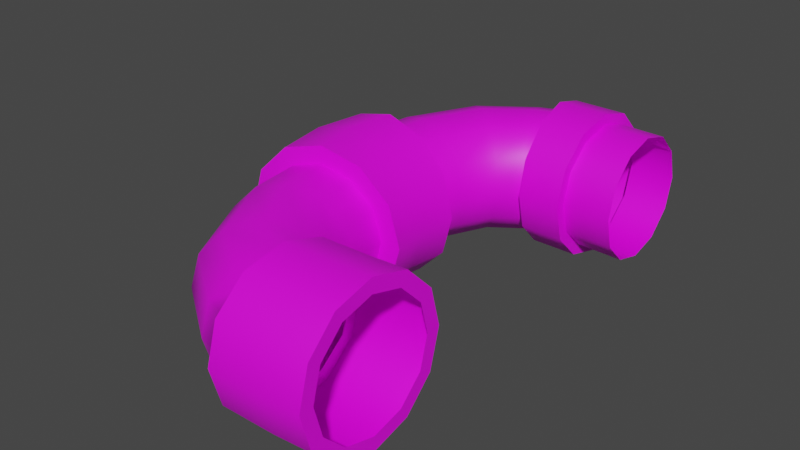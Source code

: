 # Source: TPE_3_B.blend  (saved by Blender 3.2.14; exported with 4.5.12 LTS)
import bpy
from mathutils import Matrix  # noqa: F401  (used for matrix-valued properties, if any)

bpy.ops.wm.read_factory_settings(use_empty=True)
scene = bpy.context.scene
scene.name = 'Scene'

# ---- collections
col_collection = bpy.data.collections.new('Collection'); scene.collection.children.link(col_collection)

# ---- images (referenced by path relative to the original .blend; pixels are not part of the script)
import os
ASSET_DIR = os.environ.get("B2B_ASSET_DIR", "")  # directory of the original .blend (textures are referenced by path, not embedded)
HERE = os.path.dirname(os.path.abspath(__file__))  # packed textures are extracted next to this script under _unpacked/

def load_image(name, relpath, width, height, colorspace="sRGB"):
    """Load a texture the original file referenced (path relative to the .blend, or extracted next to this script)."""
    p = next((c for c in (os.path.join(HERE, relpath), os.path.join(ASSET_DIR, relpath)) if relpath and os.path.exists(c)), "")
    if p:
        img = bpy.data.images.load(p, check_existing=True)
        img.name = name
    else:  # same state as the original file: an image datablock whose file is absent (Cycles renders it pink)
        img = bpy.data.images.new(name, width, height)
        img.source = "FILE"
        img.filepath = "//" + (relpath or name)
    img.colorspace_settings.name = colorspace
    return img
img_rusty_metal_1_tex_png = load_image('rusty metal 1 tex.png', 'rusty metal 1 tex.png', 1024, 1024, 'sRGB')
img_rusty_metal_2_tex_png = load_image('rusty metal 2 tex.png', 'rusty metal 2 tex.png', 1024, 1024, 'sRGB')

# ---- materials (node trees are filled in below, after node groups)
mat_principal_material = bpy.data.materials.new('Principal Material')
mat_principal_material.use_transparent_shadow = False
mat_secondary_material = bpy.data.materials.new('Secondary Material')
mat_secondary_material.use_transparent_shadow = False

# ---- node groups
ng_auto_smooth = bpy.data.node_groups.new('Auto Smooth', 'GeometryNodeTree')
_s = ng_auto_smooth.interface.new_socket(name='Geometry', in_out='OUTPUT', socket_type='NodeSocketGeometry')
_s = ng_auto_smooth.interface.new_socket(name='Geometry', in_out='INPUT', socket_type='NodeSocketGeometry')
_s = ng_auto_smooth.interface.new_socket(name='Angle', in_out='INPUT', socket_type='NodeSocketFloat')
_s.subtype = 'ANGLE'
_s.min_value = 0.0
_s.max_value = 3.142
ng_auto_smooth.is_modifier = True
_N = ng_auto_smooth.nodes; _L = ng_auto_smooth.links
n0 = _N.new('NodeGroupOutput'); n0.name = 'Group Output'; n0.location = (480, -100)
n1 = _N.new('NodeGroupInput'); n1.name = 'Group Input'; n1.location = (-420, -300)
n2 = _N.new('NodeGroupInput'); n2.name = 'Group Input.001'; n2.location = (-60, -100)
n3 = _N.new('GeometryNodeSetShadeSmooth'); n3.name = 'Set Shade Smooth'; n3.location = (120, -100)
n3.domain = 'EDGE'
n4 = _N.new('GeometryNodeSetShadeSmooth'); n4.name = 'Set Shade Smooth.001'; n4.location = (300, -100)
n5 = _N.new('GeometryNodeInputMeshEdgeAngle'); n5.name = 'Edge Angle'; n5.location = (-420, -220)
n6 = _N.new('GeometryNodeInputEdgeSmooth'); n6.name = 'Is Edge Smooth'; n6.location = (-60, -160)
n7 = _N.new('GeometryNodeInputShadeSmooth'); n7.name = 'Is Face Smooth'; n7.location = (-240, -340)
n8 = _N.new('FunctionNodeBooleanMath'); n8.name = 'Boolean Math'; n8.location = (-60, -220)
n9 = _N.new('FunctionNodeCompare'); n9.name = 'Compare'; n9.location = (-240, -180)
n9.operation = 'LESS_EQUAL'
_L.new(n5.outputs[0], n9.inputs[0])
_L.new(n4.outputs[0], n0.inputs[0])
_L.new(n1.outputs[1], n9.inputs[1])
_L.new(n9.outputs[0], n8.inputs[0])
_L.new(n7.outputs[0], n8.inputs[1])
_L.new(n2.outputs[0], n3.inputs[0])
_L.new(n6.outputs[0], n3.inputs[1])
_L.new(n3.outputs[0], n4.inputs[0])
_L.new(n8.outputs[0], n3.inputs[2])
n0.is_active_output = True

# ---- material node trees
mat_principal_material.use_nodes = True; mat_principal_material.node_tree.nodes.clear()
_N = mat_principal_material.node_tree.nodes; _L = mat_principal_material.node_tree.links
n0 = _N.new('ShaderNodeBsdfPrincipled'); n0.name = 'Principled BSDF'; n0.location = (10, 300)
n0.distribution = 'GGX'
n0.subsurface_method = 'RANDOM_WALK_SKIN'
n0.inputs[3].default_value = 1.45
n0.inputs[27].default_value = (0.0, 0.0, 0.0, 1.0)
n0.inputs[28].default_value = 1.0
n1 = _N.new('ShaderNodeOutputMaterial'); n1.name = 'Material Output'; n1.location = (300, 300)
n2 = _N.new('ShaderNodeTexImage'); n2.name = 'Image Texture'; n2.location = (-407, 232)
n2.image = img_rusty_metal_1_tex_png
n2.interpolation = 'Closest'
_L.new(n0.outputs[0], n1.inputs[0])
_L.new(n2.outputs[0], n0.inputs[0])
n1.is_active_output = True
mat_secondary_material.use_nodes = True; mat_secondary_material.node_tree.nodes.clear()
_N = mat_secondary_material.node_tree.nodes; _L = mat_secondary_material.node_tree.links
n0 = _N.new('ShaderNodeBsdfPrincipled'); n0.name = 'Principled BSDF'; n0.location = (10, 300)
n0.distribution = 'GGX'
n0.subsurface_method = 'RANDOM_WALK_SKIN'
n0.inputs[3].default_value = 1.45
n0.inputs[27].default_value = (0.0, 0.0, 0.0, 1.0)
n0.inputs[28].default_value = 1.0
n1 = _N.new('ShaderNodeOutputMaterial'); n1.name = 'Material Output'; n1.location = (300, 300)
n2 = _N.new('ShaderNodeTexImage'); n2.name = 'Image Texture'; n2.location = (-347, 147)
n2.image = img_rusty_metal_2_tex_png
_L.new(n0.outputs[0], n1.inputs[0])
_L.new(n2.outputs[0], n0.inputs[0])
n1.is_active_output = True

# ---- world
world_world = bpy.data.worlds.new('World'); scene.world = world_world
world_world.use_nodes = True; world_world.node_tree.nodes.clear()
_N = world_world.node_tree.nodes; _L = world_world.node_tree.links
n0 = _N.new('ShaderNodeOutputWorld'); n0.name = 'World Output'; n0.location = (300, 300)
n1 = _N.new('ShaderNodeBackground'); n1.name = 'Background'; n1.location = (10, 300)
n1.inputs[0].default_value = (0.05088, 0.05088, 0.05088, 1.0)
_L.new(n1.outputs[0], n0.inputs[0])
n0.is_active_output = True
world_world.color = (0.05088, 0.05088, 0.05088)
world_world.use_sun_shadow = False
world_world.sun_shadow_jitter_overblur = 0.0

# ---- meshes
me_beziercurve_007 = bpy.data.meshes.new('BezierCurve.007')
me_beziercurve_007.from_pydata([(2.196, -2.544, 0.345), (2.199, -2.291, 0.5976), (2.204, -1.947, 0.69), (2.209, -1.602, 0.5976), (2.213, -1.349, 0.345), (2.214, -1.257, 5.811e-07), (2.213, -1.349, -0.345), (2.209, -1.602, -0.5976), (2.204, -1.947, -0.69), (2.199, -2.291, -0.5976), (2.196, -2.544, -0.345), (2.194, -2.636, -7.004e-07), (1.162, 2.986, -0.4069), (1.187, 2.689, -0.7048), (1.221, 2.284, -0.8139), (1.254, 1.879, -0.7048), (1.279, 1.583, -0.4069), (1.288, 1.475, 6.679e-07), (1.279, 1.583, 0.4069), (1.254, 1.879, 0.7048), (1.221, 2.284, 0.8139), (1.187, 2.689, 0.7048), (1.153, 3.094, -7.734e-07), (1.162, 2.986, 0.4069), (1.193, -2.562, 0.345), (1.22, -2.311, 0.5976), (1.256, -1.968, 0.69), (1.292, -1.625, 0.5976), (1.319, -1.373, 0.345), (1.328, -1.282, 6.258e-07), (1.319, -1.373, -0.345), (1.292, -1.625, -0.5976), (1.256, -1.968, -0.69), (1.22, -2.311, -0.5976), (1.193, -2.562, -0.345), (1.184, -2.654, -7.153e-07), (0.8432, -2.461, 0.345), (0.9439, -2.229, 0.5976), (1.082, -1.913, 0.69), (1.219, -1.596, 0.5976), (1.32, -1.365, 0.345), (1.357, -1.28, 5.513e-07), (1.32, -1.365, -0.345), (1.219, -1.596, -0.5976), (1.082, -1.913, -0.69), (0.944, -2.229, -0.5976), (0.8432, -2.461, -0.345), (0.8063, -2.545, -6.706e-07), (0.1508, -1.973, 0.345), (0.3395, -1.805, 0.5976), (0.5972, -1.576, 0.69), (0.8549, -1.347, 0.5976), (1.044, -1.179, 0.345), (1.113, -1.117, 5.737e-07), (1.044, -1.179, -0.345), (0.8549, -1.347, -0.5976), (0.5972, -1.576, -0.69), (0.3395, -1.805, -0.5976), (0.1508, -1.973, -0.345), (0.08173, -2.035, -6.631e-07), (-0.3232, -1.102, 0.345), (-0.08283, -1.024, 0.5976), (0.2456, -0.9186, 0.69), (0.574, -0.8129, 0.5976), (0.8144, -0.7355, 0.345), (0.9024, -0.7072, 5.551e-07), (0.8144, -0.7355, -0.345), (0.574, -0.8129, -0.5976), (0.2456, -0.9186, -0.69), (-0.08283, -1.024, -0.5976), (-0.3232, -1.102, -0.345), (-0.4112, -1.13, -6.594e-07), (-0.3649, 1.371, 0.345), (-0.1219, 1.302, 0.5976), (0.2101, 1.208, 0.69), (0.542, 1.114, 0.5976), (0.785, 1.045, 0.345), (0.8739, 1.02, 5.513e-07), (0.785, 1.045, -0.345), (0.542, 1.114, -0.5976), (0.2101, 1.208, -0.69), (-0.1219, 1.302, -0.5976), (-0.3649, 1.371, -0.345), (-0.4538, 1.396, -6.557e-07), (0.06058, 2.23, 0.345), (0.2541, 2.068, 0.5976), (0.5184, 1.846, 0.69), (0.7828, 1.625, 0.5976), (0.9763, 1.462, 0.345), (1.047, 1.403, 5.588e-07), (0.9763, 1.462, -0.345), (0.7828, 1.625, -0.5976), (0.5184, 1.846, -0.69), (0.2541, 2.068, -0.5976), (0.06058, 2.23, -0.345), (-0.01025, 2.29, -6.482e-07), (0.7291, 2.719, 0.345), (0.8309, 2.488, 0.5976), (0.9701, 2.172, 0.69), (1.109, 1.857, 0.5976), (1.211, 1.626, 0.345), (1.248, 1.541, 5.364e-07), (1.211, 1.626, -0.345), (1.109, 1.857, -0.5976), (0.9701, 2.172, -0.69), (0.8309, 2.488, -0.5976), (0.7291, 2.719, -0.345), (0.6918, 2.804, -6.706e-07), (1.162, 2.879, 0.345), (1.187, 2.627, 0.5976), (1.221, 2.284, 0.69), (1.254, 1.941, 0.5976), (1.279, 1.689, 0.345), (1.288, 1.597, 5.662e-07), (1.279, 1.689, -0.345), (1.254, 1.941, -0.5976), (1.221, 2.284, -0.69), (1.187, 2.627, -0.5976), (1.162, 2.879, -0.345), (1.153, 2.971, -6.557e-07), (1.801, 2.877, 0.345), (1.794, 2.624, 0.5976), (1.785, 2.279, 0.69), (1.776, 1.934, 0.5976), (1.77, 1.682, 0.345), (1.767, 1.59, 5.513e-07), (1.77, 1.682, -0.345), (1.776, 1.934, -0.5976), (1.785, 2.279, -0.69), (1.794, 2.624, -0.5976), (1.801, 2.877, -0.345), (1.803, 2.969, -6.706e-07), (2.32, 2.854, 0.345), (2.32, 2.601, 0.5976), (2.32, 2.256, 0.69), (2.32, 1.911, 0.5976), (2.32, 1.658, 0.345), (2.32, 1.566, 5.364e-07), (2.32, 1.658, -0.345), (2.32, 1.911, -0.5976), (2.32, 2.256, -0.69), (2.32, 2.601, -0.5976), (2.32, 2.854, -0.345), (2.32, 2.946, -6.557e-07), (-0.409, -0.4752, 0.345), (-0.4992, -0.49, -6.586e-07), (-0.1625, -0.4346, 0.5976), (0.1742, -0.3792, 0.69), (0.5109, -0.3238, 0.5976), (0.7574, -0.2833, 0.345), (0.8476, -0.2684, 5.545e-07), (0.7574, -0.2833, -0.345), (0.5109, -0.3238, -0.5976), (0.1742, -0.3792, -0.69), (-0.1625, -0.4346, -0.5976), (-0.409, -0.4752, -0.345), (-0.4298, 0.7612, 0.345), (-0.5204, 0.7731, -6.567e-07), (-0.182, 0.7286, 0.5976), (0.1565, 0.6841, 0.69), (0.4949, 0.6397, 0.5976), (0.7427, 0.6071, 0.345), (0.8334, 0.5952, 5.526e-07), (0.7427, 0.6071, -0.345), (0.4949, 0.6397, -0.5976), (0.1565, 0.6841, -0.69), (-0.182, 0.7286, -0.5976), (-0.4298, 0.7612, -0.345), (-0.5913, -0.4752, 0.4435), (-0.7052, 0.1513, 0.4435), (-0.8281, 0.1499, -9.136e-07), (-0.7112, -0.49, -9.147e-07), (-0.2636, -0.4346, 0.7682), (-0.3695, 0.155, 0.7682), (0.184, -0.3792, 0.887), (0.0891, 0.1601, 0.887), (0.6316, -0.3238, 0.7682), (0.5477, 0.1652, 0.7682), (0.9593, -0.2833, 0.4435), (0.8835, 0.1689, 0.4435), (1.079, -0.2684, 6.447e-07), (1.006, 0.1703, 6.44e-07), (0.9593, -0.2833, -0.4435), (0.8835, 0.1689, -0.4435), (0.6316, -0.3238, -0.7682), (0.5477, 0.1652, -0.7682), (0.184, -0.3792, -0.887), (0.08911, 0.1601, -0.887), (-0.2636, -0.4346, -0.7682), (-0.3695, 0.155, -0.7682), (-0.5913, -0.4752, -0.4435), (-0.7052, 0.1513, -0.4435), (-0.619, 0.7612, 0.4435), (-0.7395, 0.7731, -9.123e-07), (-0.2896, 0.7286, 0.7682), (0.1604, 0.6841, 0.887), (0.6103, 0.6397, 0.7682), (0.9397, 0.6071, 0.4435), (1.06, 0.5952, 6.423e-07), (0.9397, 0.6071, -0.4435), (0.6103, 0.6397, -0.7682), (0.1604, 0.6841, -0.887), (-0.2896, 0.7286, -0.7682), (-0.619, 0.7612, -0.4435), (2.196, -2.676, 0.4233), (2.194, -2.79, -9.674e-07), (1.792, -2.7, 0.4233), (1.795, -2.814, -9.491e-07), (2.199, -2.367, 0.7331), (1.786, -2.391, 0.7331), (2.204, -1.943, 0.8465), (1.778, -1.967, 0.8465), (2.209, -1.52, 0.7331), (1.769, -1.544, 0.7331), (2.213, -1.21, 0.4233), (1.763, -1.235, 0.4233), (2.214, -1.097, 6.048e-07), (1.761, -1.121, 5.865e-07), (2.213, -1.21, -0.4233), (1.763, -1.235, -0.4233), (2.209, -1.52, -0.7331), (1.769, -1.544, -0.7331), (2.204, -1.943, -0.8465), (1.778, -1.967, -0.8465), (2.199, -2.367, -0.7331), (1.786, -2.391, -0.7331), (2.196, -2.676, -0.4233), (1.792, -2.7, -0.4233), (1.193, -2.699, 0.4233), (1.184, -2.811, -9.857e-07), (1.22, -2.39, 0.7331), (1.256, -1.969, 0.8465), (1.292, -1.549, 0.7331), (1.319, -1.24, 0.4233), (1.328, -1.128, 6.597e-07), (1.319, -1.24, -0.4233), (1.292, -1.549, -0.7331), (1.256, -1.969, -0.8465), (1.22, -2.39, -0.7331), (1.193, -2.699, -0.4233), (1.801, 2.983, 0.4069), (1.803, 3.092, -7.909e-07), (1.794, 2.686, 0.7048), (1.785, 2.279, 0.8139), (1.776, 1.872, 0.7048), (1.77, 1.574, 0.4069), (1.767, 1.465, 6.503e-07), (1.77, 1.574, -0.4069), (1.776, 1.872, -0.7048), (1.785, 2.279, -0.8139), (1.794, 2.686, -0.7048), (1.801, 2.983, -0.4069)], [], [(10, 11, 205, 226), (5, 6, 218, 216), (33, 32, 237, 238), (0, 1, 208, 204), (29, 28, 233, 234), (25, 24, 228, 230), (7, 8, 222, 220), (2, 3, 212, 210), (32, 31, 236, 237), (28, 27, 232, 233), (9, 10, 226, 224), (4, 5, 216, 214), (31, 30, 235, 236), (24, 35, 229, 228), (11, 0, 204, 205), (6, 7, 220, 218), (35, 34, 239, 229), (1, 2, 210, 208), (27, 26, 231, 232), (34, 33, 238, 239), (8, 9, 224, 222), (3, 4, 214, 212), (30, 29, 234, 235), (26, 25, 230, 231), (24, 36, 47, 35), (25, 37, 36, 24), (26, 38, 37, 25), (27, 39, 38, 26), (28, 40, 39, 27), (29, 41, 40, 28), (30, 42, 41, 29), (31, 43, 42, 30), (32, 44, 43, 31), (33, 45, 44, 32), (34, 46, 45, 33), (35, 47, 46, 34), (36, 48, 59, 47), (37, 49, 48, 36), (38, 50, 49, 37), (39, 51, 50, 38), (40, 52, 51, 39), (41, 53, 52, 40), (42, 54, 53, 41), (43, 55, 54, 42), (44, 56, 55, 43), (45, 57, 56, 44), (46, 58, 57, 45), (47, 59, 58, 46), (48, 60, 71, 59), (49, 61, 60, 48), (50, 62, 61, 49), (51, 63, 62, 50), (52, 64, 63, 51), (53, 65, 64, 52), (54, 66, 65, 53), (55, 67, 66, 54), (56, 68, 67, 55), (57, 69, 68, 56), (58, 70, 69, 57), (59, 71, 70, 58), (162, 161, 197, 198), (155, 145, 171, 190), (148, 149, 178, 176), (163, 162, 198, 199), (149, 150, 180, 178), (164, 163, 199, 200), (156, 157, 193, 192), (150, 151, 182, 180), (165, 164, 200, 201), (158, 156, 192, 194), (151, 152, 184, 182), (166, 165, 201, 202), (156, 72, 83, 157), (158, 73, 72, 156), (159, 74, 73, 158), (160, 75, 74, 159), (161, 76, 75, 160), (162, 77, 76, 161), (163, 78, 77, 162), (164, 79, 78, 163), (165, 80, 79, 164), (166, 81, 80, 165), (167, 82, 81, 166), (157, 83, 82, 167), (72, 84, 95, 83), (73, 85, 84, 72), (74, 86, 85, 73), (75, 87, 86, 74), (76, 88, 87, 75), (77, 89, 88, 76), (78, 90, 89, 77), (79, 91, 90, 78), (80, 92, 91, 79), (81, 93, 92, 80), (82, 94, 93, 81), (83, 95, 94, 82), (84, 96, 107, 95), (85, 97, 96, 84), (86, 98, 97, 85), (87, 99, 98, 86), (88, 100, 99, 87), (89, 101, 100, 88), (90, 102, 101, 89), (91, 103, 102, 90), (92, 104, 103, 91), (93, 105, 104, 92), (94, 106, 105, 93), (95, 107, 106, 94), (96, 108, 119, 107), (97, 109, 108, 96), (98, 110, 109, 97), (99, 111, 110, 98), (100, 112, 111, 99), (101, 113, 112, 100), (102, 114, 113, 101), (103, 115, 114, 102), (104, 116, 115, 103), (105, 117, 116, 104), (106, 118, 117, 105), (107, 119, 118, 106), (117, 118, 12, 13), (129, 128, 249, 250), (113, 114, 16, 17), (125, 124, 245, 246), (109, 110, 20, 21), (121, 120, 240, 242), (116, 117, 13, 14), (128, 127, 248, 249), (112, 113, 17, 18), (124, 123, 244, 245), (108, 109, 21, 23), (115, 116, 14, 15), (120, 132, 143, 131), (121, 133, 132, 120), (122, 134, 133, 121), (123, 135, 134, 122), (124, 136, 135, 123), (125, 137, 136, 124), (126, 138, 137, 125), (127, 139, 138, 126), (128, 140, 139, 127), (129, 141, 140, 128), (130, 142, 141, 129), (131, 143, 142, 130), (71, 145, 155, 70), (70, 155, 154, 69), (69, 154, 153, 68), (68, 153, 152, 67), (67, 152, 151, 66), (66, 151, 150, 65), (65, 150, 149, 64), (64, 149, 148, 63), (63, 148, 147, 62), (62, 147, 146, 61), (61, 146, 144, 60), (60, 144, 145, 71), (145, 144, 168, 171), (159, 158, 194, 195), (152, 153, 186, 184), (167, 166, 202, 203), (144, 146, 172, 168), (160, 159, 195, 196), (153, 154, 188, 186), (157, 167, 203, 193), (146, 147, 174, 172), (161, 160, 196, 197), (154, 155, 190, 188), (147, 148, 176, 174), (168, 169, 170, 171), (172, 173, 169, 168), (174, 175, 173, 172), (176, 177, 175, 174), (178, 179, 177, 176), (180, 181, 179, 178), (182, 183, 181, 180), (184, 185, 183, 182), (186, 187, 185, 184), (188, 189, 187, 186), (190, 191, 189, 188), (171, 170, 191, 190), (170, 193, 203, 191), (191, 203, 202, 189), (189, 202, 201, 187), (187, 201, 200, 185), (185, 200, 199, 183), (183, 199, 198, 181), (181, 198, 197, 179), (179, 197, 196, 177), (177, 196, 195, 175), (175, 195, 194, 173), (173, 194, 192, 169), (169, 192, 193, 170), (204, 206, 207, 205), (208, 209, 206, 204), (210, 211, 209, 208), (212, 213, 211, 210), (214, 215, 213, 212), (216, 217, 215, 214), (218, 219, 217, 216), (220, 221, 219, 218), (222, 223, 221, 220), (224, 225, 223, 222), (226, 227, 225, 224), (205, 207, 227, 226), (206, 228, 229, 207), (209, 230, 228, 206), (211, 231, 230, 209), (213, 232, 231, 211), (215, 233, 232, 213), (217, 234, 233, 215), (219, 235, 234, 217), (221, 236, 235, 219), (223, 237, 236, 221), (225, 238, 237, 223), (227, 239, 238, 225), (207, 229, 239, 227), (23, 240, 241, 22), (21, 242, 240, 23), (20, 243, 242, 21), (19, 244, 243, 20), (18, 245, 244, 19), (17, 246, 245, 18), (16, 247, 246, 17), (15, 248, 247, 16), (14, 249, 248, 15), (13, 250, 249, 14), (12, 251, 250, 13), (22, 241, 251, 12), (122, 121, 242, 243), (110, 111, 19, 20), (118, 119, 22, 12), (126, 125, 246, 247), (119, 108, 23, 22), (114, 115, 15, 16), (130, 129, 250, 251), (123, 122, 243, 244), (131, 130, 251, 241), (111, 112, 18, 19), (120, 131, 241, 240), (127, 126, 247, 248)])
me_beziercurve_007.polygons.foreach_set('use_smooth', [True] * 240)
me_beziercurve_007.polygons.foreach_set('material_index', [1, 1, 1, 1, 1, 1, 1, 1, 1, 1, 1, 1, 1, 1, 1, 1, 1, 1, 1, 1, 1, 1, 1, 1, 0, 0, 0, 0, 0, 0, 0, 0, 0, 0, 0, 0, 0, 0, 0, 0, 0, 0, 0, 0, 0, 0, 0, 0, 0, 0, 0, 0, 0, 0, 0, 0, 0, 0, 0, 0, 1, 1, 1, 1, 1, 1, 1, 1, 1, 1, 1, 1, 0, 0, 0, 0, 0, 0, 0, 0, 0, 0, 0, 0, 0, 0, 0, 0, 0, 0, 0, 0, 0, 0, 0, 0, 0, 0, 0, 0, 0, 0, 0, 0, 0, 0, 0, 0, 0, 0, 0, 0, 0, 0, 0, 0, 0, 0, 0, 0, 1, 1, 1, 1, 1, 1, 1, 1, 1, 1, 1, 1, 0, 0, 0, 0, 0, 0, 0, 0, 0, 0, 0, 0, 0, 0, 0, 0, 0, 0, 0, 0, 0, 0, 0, 0, 1, 1, 1, 1, 1, 1, 1, 1, 1, 1, 1, 1, 1, 1, 1, 1, 1, 1, 1, 1, 1, 1, 1, 1, 1, 1, 1, 1, 1, 1, 1, 1, 1, 1, 1, 1, 1, 1, 1, 1, 1, 1, 1, 1, 1, 1, 1, 1, 1, 1, 1, 1, 1, 1, 1, 1, 1, 1, 1, 1, 1, 1, 1, 1, 1, 1, 1, 1, 1, 1, 1, 1, 1, 1, 1, 1, 1, 1, 1, 1, 1, 1, 1, 1])
_uv = me_beziercurve_007.uv_layers.new(name='UVMap')
_uv.uv.foreach_set('vector', [0.0, 0.0, 0.0, 0.0, 0.0, 0.0, 0.0, 0.0, 0.0, 0.0, 0.0, 0.0, 0.0, 0.0, 0.0, 0.0, 0.1667, 0.75, 0.1667, 0.6667, 0.1667, 0.6667, 0.1667, 0.75, 0.0, 0.0, 0.0, 0.0, 0.0, 0.0, 0.0, 0.0, 0.1667, 0.4167, 0.1667, 0.3333, 0.1667, 0.3333, 0.1667, 0.4167, 0.1667, 0.08333, 0.1667, 0.0, 0.1667, 0.0, 0.1667, 0.08333, 0.0, 0.0, 0.0, 0.0, 0.0, 0.0, 0.0, 0.0, 0.0, 0.0, 0.0, 0.0, 0.0, 0.0, 0.0, 0.0, 0.1667, 0.6667, 0.1667, 0.5833, 0.1667, 0.5833, 0.1667, 0.6667, 0.1667, 0.3333, 0.1667, 0.25, 0.1667, 0.25, 0.1667, 0.3333, 0.0, 0.0, 0.0, 0.0, 0.0, 0.0, 0.0, 0.0, 0.0, 0.0, 0.0, 0.0, 0.0, 0.0, 0.0, 0.0, 0.1667, 0.5833, 0.1667, 0.5, 0.1667, 0.5, 0.1667, 0.5833, 0.1667, 1.0, 0.1667, 0.9167, 0.1667, 0.9167, 0.1667, 1.0, 0.0, 0.0, 0.0, 0.0, 0.0, 0.0, 0.0, 0.0, 0.0, 0.0, 0.0, 0.0, 0.0, 0.0, 0.0, 0.0, 0.1667, 0.9167, 0.1667, 0.8333, 0.1667, 0.8333, 0.1667, 0.9167, 0.0, 0.0, 0.0, 0.0, 0.0, 0.0, 0.0, 0.0, 0.1667, 0.25, 0.1667, 0.1667, 0.1667, 0.1667, 0.1667, 0.25, 0.1667, 0.8333, 0.1667, 0.75, 0.1667, 0.75, 0.1667, 0.8333, 0.0, 0.0, 0.0, 0.0, 0.0, 0.0, 0.0, 0.0, 0.0, 0.0, 0.0, 0.0, 0.0, 0.0, 0.0, 0.0, 0.1667, 0.5, 0.1667, 0.4167, 0.1667, 0.4167, 0.1667, 0.5, 0.1667, 0.1667, 0.1667, 0.08333, 0.1667, 0.08333, 0.1667, 0.1667, 0.1667, 1.0, 0.25, 1.0, 0.25, 0.9167, 0.1667, 0.9167, 0.1667, 0.08333, 0.25, 0.08333, 0.25, 0.0, 0.1667, 0.0, 0.1667, 0.1667, 0.25, 0.1667, 0.25, 0.08333, 0.1667, 0.08333, 0.1667, 0.25, 0.25, 0.25, 0.25, 0.1667, 0.1667, 0.1667, 0.1667, 0.3333, 0.25, 0.3333, 0.25, 0.25, 0.1667, 0.25, 0.1667, 0.4167, 0.25, 0.4167, 0.25, 0.3333, 0.1667, 0.3333, 0.1667, 0.5, 0.25, 0.5, 0.25, 0.4167, 0.1667, 0.4167, 0.1667, 0.5833, 0.25, 0.5833, 0.25, 0.5, 0.1667, 0.5, 0.1667, 0.6667, 0.25, 0.6667, 0.25, 0.5833, 0.1667, 0.5833, 0.1667, 0.75, 0.25, 0.75, 0.25, 0.6667, 0.1667, 0.6667, 0.1667, 0.8333, 0.25, 0.8333, 0.25, 0.75, 0.1667, 0.75, 0.1667, 0.9167, 0.25, 0.9167, 0.25, 0.8333, 0.1667, 0.8333, 0.25, 1.0, 0.3333, 1.0, 0.3333, 0.9167, 0.25, 0.9167, 0.25, 0.08333, 0.3333, 0.08333, 0.3333, 0.0, 0.25, 0.0, 0.25, 0.1667, 0.3333, 0.1667, 0.3333, 0.08333, 0.25, 0.08333, 0.25, 0.25, 0.3333, 0.25, 0.3333, 0.1667, 0.25, 0.1667, 0.25, 0.3333, 0.3333, 0.3333, 0.3333, 0.25, 0.25, 0.25, 0.25, 0.4167, 0.3333, 0.4167, 0.3333, 0.3333, 0.25, 0.3333, 0.25, 0.5, 0.3333, 0.5, 0.3333, 0.4167, 0.25, 0.4167, 0.25, 0.5833, 0.3333, 0.5833, 0.3333, 0.5, 0.25, 0.5, 0.25, 0.6667, 0.3333, 0.6667, 0.3333, 0.5833, 0.25, 0.5833, 0.25, 0.75, 0.3333, 0.75, 0.3333, 0.6667, 0.25, 0.6667, 0.25, 0.8333, 0.3333, 0.8333, 0.3333, 0.75, 0.25, 0.75, 0.25, 0.9167, 0.3333, 0.9167, 0.3333, 0.8333, 0.25, 0.8333, 0.3333, 1.0, 0.4167, 1.0, 0.4167, 0.9167, 0.3333, 0.9167, 0.3333, 0.08333, 0.4167, 0.08333, 0.4167, 0.0, 0.3333, 0.0, 0.3333, 0.1667, 0.4167, 0.1667, 0.4167, 0.08333, 0.3333, 0.08333, 0.3333, 0.25, 0.4167, 0.25, 0.4167, 0.1667, 0.3333, 0.1667, 0.3333, 0.3333, 0.4167, 0.3333, 0.4167, 0.25, 0.3333, 0.25, 0.3333, 0.4167, 0.4167, 0.4167, 0.4167, 0.3333, 0.3333, 0.3333, 0.3333, 0.5, 0.4167, 0.5, 0.4167, 0.4167, 0.3333, 0.4167, 0.3333, 0.5833, 0.4167, 0.5833, 0.4167, 0.5, 0.3333, 0.5, 0.3333, 0.6667, 0.4167, 0.6667, 0.4167, 0.5833, 0.3333, 0.5833, 0.3333, 0.75, 0.4167, 0.75, 0.4167, 0.6667, 0.3333, 0.6667, 0.3333, 0.8333, 0.4167, 0.8333, 0.4167, 0.75, 0.3333, 0.75, 0.3333, 0.9167, 0.4167, 0.9167, 0.4167, 0.8333, 0.3333, 0.8333, 0.5417, 0.4167, 0.5417, 0.3333, 0.5417, 0.3333, 0.5417, 0.4167, 0.4583, 0.8333, 0.4583, 0.9167, 0.4583, 0.9167, 0.4583, 0.8333, 0.4583, 0.25, 0.4583, 0.3333, 0.4583, 0.3333, 0.4583, 0.25, 0.5417, 0.5, 0.5417, 0.4167, 0.5417, 0.4167, 0.5417, 0.5, 0.4583, 0.3333, 0.4583, 0.4167, 0.4583, 0.4167, 0.4583, 0.3333, 0.5417, 0.5833, 0.5417, 0.5, 0.5417, 0.5, 0.5417, 0.5833, 0.5417, 1.0, 0.5417, 0.9167, 0.5417, 0.9167, 0.5417, 1.0, 0.4583, 0.4167, 0.4583, 0.5, 0.4583, 0.5, 0.4583, 0.4167, 0.5417, 0.6667, 0.5417, 0.5833, 0.5417, 0.5833, 0.5417, 0.6667, 0.5417, 0.08333, 0.5417, 0.0, 0.5417, 0.0, 0.5417, 0.08333, 0.4583, 0.5, 0.4583, 0.5833, 0.4583, 0.5833, 0.4583, 0.5, 0.5417, 0.75, 0.5417, 0.6667, 0.5417, 0.6667, 0.5417, 0.75, 0.5417, 1.0, 0.5833, 1.0, 0.5833, 0.9167, 0.5417, 0.9167, 0.5417, 0.08333, 0.5833, 0.08333, 0.5833, 0.0, 0.5417, 0.0, 0.5417, 0.1667, 0.5833, 0.1667, 0.5833, 0.08333, 0.5417, 0.08333, 0.5417, 0.25, 0.5833, 0.25, 0.5833, 0.1667, 0.5417, 0.1667, 0.5417, 0.3333, 0.5833, 0.3333, 0.5833, 0.25, 0.5417, 0.25, 0.5417, 0.4167, 0.5833, 0.4167, 0.5833, 0.3333, 0.5417, 0.3333, 0.5417, 0.5, 0.5833, 0.5, 0.5833, 0.4167, 0.5417, 0.4167, 0.5417, 0.5833, 0.5833, 0.5833, 0.5833, 0.5, 0.5417, 0.5, 0.5417, 0.6667, 0.5833, 0.6667, 0.5833, 0.5833, 0.5417, 0.5833, 0.5417, 0.75, 0.5833, 0.75, 0.5833, 0.6667, 0.5417, 0.6667, 0.5417, 0.8333, 0.5833, 0.8333, 0.5833, 0.75, 0.5417, 0.75, 0.5417, 0.9167, 0.5833, 0.9167, 0.5833, 0.8333, 0.5417, 0.8333, 0.5833, 1.0, 0.6667, 1.0, 0.6667, 0.9167, 0.5833, 0.9167, 0.5833, 0.08333, 0.6667, 0.08333, 0.6667, 0.0, 0.5833, 0.0, 0.5833, 0.1667, 0.6667, 0.1667, 0.6667, 0.08333, 0.5833, 0.08333, 0.5833, 0.25, 0.6667, 0.25, 0.6667, 0.1667, 0.5833, 0.1667, 0.5833, 0.3333, 0.6667, 0.3333, 0.6667, 0.25, 0.5833, 0.25, 0.5833, 0.4167, 0.6667, 0.4167, 0.6667, 0.3333, 0.5833, 0.3333, 0.5833, 0.5, 0.6667, 0.5, 0.6667, 0.4167, 0.5833, 0.4167, 0.5833, 0.5833, 0.6667, 0.5833, 0.6667, 0.5, 0.5833, 0.5, 0.5833, 0.6667, 0.6667, 0.6667, 0.6667, 0.5833, 0.5833, 0.5833, 0.5833, 0.75, 0.6667, 0.75, 0.6667, 0.6667, 0.5833, 0.6667, 0.5833, 0.8333, 0.6667, 0.8333, 0.6667, 0.75, 0.5833, 0.75, 0.5833, 0.9167, 0.6667, 0.9167, 0.6667, 0.8333, 0.5833, 0.8333, 0.6667, 1.0, 0.75, 1.0, 0.75, 0.9167, 0.6667, 0.9167, 0.6667, 0.08333, 0.75, 0.08333, 0.75, 0.0, 0.6667, 0.0, 0.6667, 0.1667, 0.75, 0.1667, 0.75, 0.08333, 0.6667, 0.08333, 0.6667, 0.25, 0.75, 0.25, 0.75, 0.1667, 0.6667, 0.1667, 0.6667, 0.3333, 0.75, 0.3333, 0.75, 0.25, 0.6667, 0.25, 0.6667, 0.4167, 0.75, 0.4167, 0.75, 0.3333, 0.6667, 0.3333, 0.6667, 0.5, 0.75, 0.5, 0.75, 0.4167, 0.6667, 0.4167, 0.6667, 0.5833, 0.75, 0.5833, 0.75, 0.5, 0.6667, 0.5, 0.6667, 0.6667, 0.75, 0.6667, 0.75, 0.5833, 0.6667, 0.5833, 0.6667, 0.75, 0.75, 0.75, 0.75, 0.6667, 0.6667, 0.6667, 0.6667, 0.8333, 0.75, 0.8333, 0.75, 0.75, 0.6667, 0.75, 0.6667, 0.9167, 0.75, 0.9167, 0.75, 0.8333, 0.6667, 0.8333, 0.75, 1.0, 0.8333, 1.0, 0.8333, 0.9167, 0.75, 0.9167, 0.75, 0.08333, 0.8333, 0.08333, 0.8333, 0.0, 0.75, 0.0, 0.75, 0.1667, 0.8333, 0.1667, 0.8333, 0.08333, 0.75, 0.08333, 0.75, 0.25, 0.8333, 0.25, 0.8333, 0.1667, 0.75, 0.1667, 0.75, 0.3333, 0.8333, 0.3333, 0.8333, 0.25, 0.75, 0.25, 0.75, 0.4167, 0.8333, 0.4167, 0.8333, 0.3333, 0.75, 0.3333, 0.75, 0.5, 0.8333, 0.5, 0.8333, 0.4167, 0.75, 0.4167, 0.75, 0.5833, 0.8333, 0.5833, 0.8333, 0.5, 0.75, 0.5, 0.75, 0.6667, 0.8333, 0.6667, 0.8333, 0.5833, 0.75, 0.5833, 0.75, 0.75, 0.8333, 0.75, 0.8333, 0.6667, 0.75, 0.6667, 0.75, 0.8333, 0.8333, 0.8333, 0.8333, 0.75, 0.75, 0.75, 0.75, 0.9167, 0.8333, 0.9167, 0.8333, 0.8333, 0.75, 0.8333, 0.8333, 0.75, 0.8333, 0.8333, 0.8333, 0.8333, 0.8333, 0.75, 0.9167, 0.75, 0.9167, 0.6667, 0.9167, 0.6667, 0.9167, 0.75, 0.8333, 0.4167, 0.8333, 0.5, 0.8333, 0.5, 0.8333, 0.4167, 0.9167, 0.4167, 0.9167, 0.3333, 0.9167, 0.3333, 0.9167, 0.4167, 0.8333, 0.08333, 0.8333, 0.1667, 0.8333, 0.1667, 0.8333, 0.08333, 0.9167, 0.08333, 0.9167, 0.0, 0.9167, 0.0, 0.9167, 0.08333, 0.8333, 0.6667, 0.8333, 0.75, 0.8333, 0.75, 0.8333, 0.6667, 0.9167, 0.6667, 0.9167, 0.5833, 0.9167, 0.5833, 0.9167, 0.6667, 0.8333, 0.3333, 0.8333, 0.4167, 0.8333, 0.4167, 0.8333, 0.3333, 0.9167, 0.3333, 0.9167, 0.25, 0.9167, 0.25, 0.9167, 0.3333, 0.8333, 0.0, 0.8333, 0.08333, 0.8333, 0.08333, 0.8333, 0.0, 0.8333, 0.5833, 0.8333, 0.6667, 0.8333, 0.6667, 0.8333, 0.5833, 0.9167, 1.0, 1.0, 1.0, 1.0, 0.9167, 0.9167, 0.9167, 0.9167, 0.08333, 1.0, 0.08333, 1.0, 0.0, 0.9167, 0.0, 0.9167, 0.1667, 1.0, 0.1667, 1.0, 0.08333, 0.9167, 0.08333, 0.9167, 0.25, 1.0, 0.25, 1.0, 0.1667, 0.9167, 0.1667, 0.9167, 0.3333, 1.0, 0.3333, 1.0, 0.25, 0.9167, 0.25, 0.9167, 0.4167, 1.0, 0.4167, 1.0, 0.3333, 0.9167, 0.3333, 0.9167, 0.5, 1.0, 0.5, 1.0, 0.4167, 0.9167, 0.4167, 0.9167, 0.5833, 1.0, 0.5833, 1.0, 0.5, 0.9167, 0.5, 0.9167, 0.6667, 1.0, 0.6667, 1.0, 0.5833, 0.9167, 0.5833, 0.9167, 0.75, 1.0, 0.75, 1.0, 0.6667, 0.9167, 0.6667, 0.9167, 0.8333, 1.0, 0.8333, 1.0, 0.75, 0.9167, 0.75, 0.9167, 0.9167, 1.0, 0.9167, 1.0, 0.8333, 0.9167, 0.8333, 0.4167, 0.9167, 0.4583, 0.9167, 0.4583, 0.8333, 0.4167, 0.8333, 0.4167, 0.8333, 0.4583, 0.8333, 0.4583, 0.75, 0.4167, 0.75, 0.4167, 0.75, 0.4583, 0.75, 0.4583, 0.6667, 0.4167, 0.6667, 0.4167, 0.6667, 0.4583, 0.6667, 0.4583, 0.5833, 0.4167, 0.5833, 0.4167, 0.5833, 0.4583, 0.5833, 0.4583, 0.5, 0.4167, 0.5, 0.4167, 0.5, 0.4583, 0.5, 0.4583, 0.4167, 0.4167, 0.4167, 0.4167, 0.4167, 0.4583, 0.4167, 0.4583, 0.3333, 0.4167, 0.3333, 0.4167, 0.3333, 0.4583, 0.3333, 0.4583, 0.25, 0.4167, 0.25, 0.4167, 0.25, 0.4583, 0.25, 0.4583, 0.1667, 0.4167, 0.1667, 0.4167, 0.1667, 0.4583, 0.1667, 0.4583, 0.08333, 0.4167, 0.08333, 0.4167, 0.08333, 0.4583, 0.08333, 0.4583, 0.0, 0.4167, 0.0, 0.4167, 1.0, 0.4583, 1.0, 0.4583, 0.9167, 0.4167, 0.9167, 0.4583, 0.9167, 0.4583, 1.0, 0.4583, 1.0, 0.4583, 0.9167, 0.5417, 0.1667, 0.5417, 0.08333, 0.5417, 0.08333, 0.5417, 0.1667, 0.4583, 0.5833, 0.4583, 0.6667, 0.4583, 0.6667, 0.4583, 0.5833, 0.5417, 0.8333, 0.5417, 0.75, 0.5417, 0.75, 0.5417, 0.8333, 0.4583, 0.0, 0.4583, 0.08333, 0.4583, 0.08333, 0.4583, 0.0, 0.5417, 0.25, 0.5417, 0.1667, 0.5417, 0.1667, 0.5417, 0.25, 0.4583, 0.6667, 0.4583, 0.75, 0.4583, 0.75, 0.4583, 0.6667, 0.5417, 0.9167, 0.5417, 0.8333, 0.5417, 0.8333, 0.5417, 0.9167, 0.4583, 0.08333, 0.4583, 0.1667, 0.4583, 0.1667, 0.4583, 0.08333, 0.5417, 0.3333, 0.5417, 0.25, 0.5417, 0.25, 0.5417, 0.3333, 0.4583, 0.75, 0.4583, 0.8333, 0.4583, 0.8333, 0.4583, 0.75, 0.4583, 0.1667, 0.4583, 0.25, 0.4583, 0.25, 0.4583, 0.1667, 0.4133, 1.54, 0.5, 1.54, 0.5, 1.367, 0.4133, 1.367, 0.4133, -0.3665, 0.5, -0.3665, 0.5, -0.5398, 0.4133, -0.5398, 0.4133, -0.1932, 0.5, -0.1932, 0.5, -0.3665, 0.4133, -0.3665, 0.4133, -0.01992, 0.5, -0.01992, 0.5, -0.1932, 0.4133, -0.1932, 0.4133, 0.1534, 0.5, 0.1534, 0.5, -0.01992, 0.4133, -0.01992, 0.4133, 0.3267, 0.5, 0.3267, 0.5, 0.1534, 0.4133, 0.1534, 0.4133, 0.5, 0.5, 0.5, 0.5, 0.3267, 0.4133, 0.3267, 0.4133, 0.6733, 0.5, 0.6733, 0.5, 0.5, 0.4133, 0.5, 0.4133, 0.8466, 0.5, 0.8466, 0.5, 0.6733, 0.4133, 0.6733, 0.4133, 1.02, 0.5, 1.02, 0.5, 0.8466, 0.4133, 0.8466, 0.4133, 1.193, 0.5, 1.193, 0.5, 1.02, 0.4133, 1.02, 0.4133, 1.367, 0.5, 1.367, 0.5, 1.193, 0.4133, 1.193, 0.5, 1.367, 0.5867, 1.367, 0.5867, 1.193, 0.5, 1.193, 0.5, 1.193, 0.5867, 1.193, 0.5867, 1.02, 0.5, 1.02, 0.5, 1.02, 0.5867, 1.02, 0.5867, 0.8466, 0.5, 0.8466, 0.5, 0.8466, 0.5867, 0.8466, 0.5867, 0.6733, 0.5, 0.6733, 0.5, 0.6733, 0.5867, 0.6733, 0.5867, 0.5, 0.5, 0.5, 0.5, 0.5, 0.5867, 0.5, 0.5867, 0.3267, 0.5, 0.3267, 0.5, 0.3267, 0.5867, 0.3267, 0.5867, 0.1534, 0.5, 0.1534, 0.5, 0.1534, 0.5867, 0.1534, 0.5867, -0.01992, 0.5, -0.01992, 0.5, -0.01992, 0.5867, -0.01992, 0.5867, -0.1932, 0.5, -0.1932, 0.5, -0.1932, 0.5867, -0.1932, 0.5867, -0.3665, 0.5, -0.3665, 0.5, -0.3665, 0.5867, -0.3665, 0.5867, -0.5398, 0.5, -0.5398, 0.5, 1.54, 0.5867, 1.54, 0.5867, 1.367, 0.5, 1.367, -0.03951, 1.237, 0.08333, 1.237, 0.08333, 1.114, -0.03951, 1.114, -0.03951, -0.1142, 0.08333, -0.1142, 0.08333, -0.2371, -0.03951, -0.2371, -0.03951, 0.008624, 0.08333, 0.008624, 0.08333, -0.1142, -0.03951, -0.1142, -0.03951, 0.1315, 0.08333, 0.1315, 0.08333, 0.008624, -0.03951, 0.008624, -0.03951, 0.2543, 0.08333, 0.2543, 0.08333, 0.1315, -0.03951, 0.1315, -0.03951, 0.3772, 0.08333, 0.3772, 0.08333, 0.2543, -0.03951, 0.2543, -0.03951, 0.5, 0.08333, 0.5, 0.08333, 0.3772, -0.03951, 0.3772, -0.03951, 0.6228, 0.08333, 0.6228, 0.08333, 0.5, -0.03951, 0.5, -0.03951, 0.7457, 0.08333, 0.7457, 0.08333, 0.6228, -0.03951, 0.6228, -0.03951, 0.8685, 0.08333, 0.8685, 0.08333, 0.7457, -0.03951, 0.7457, -0.03951, 0.9914, 0.08333, 0.9914, 0.08333, 0.8685, -0.03951, 0.8685, -0.03951, 1.114, 0.08333, 1.114, 0.08333, 0.9914, -0.03951, 0.9914, 0.08333, 1.237, 0.2062, 1.237, 0.2062, 1.114, 0.08333, 1.114, 0.08333, -0.1142, 0.2062, -0.1142, 0.2062, -0.2371, 0.08333, -0.2371, 0.08333, 0.008624, 0.2062, 0.008624, 0.2062, -0.1142, 0.08333, -0.1142, 0.08333, 0.1315, 0.2062, 0.1315, 0.2062, 0.008624, 0.08333, 0.008624, 0.08333, 0.2543, 0.2062, 0.2543, 0.2062, 0.1315, 0.08333, 0.1315, 0.08333, 0.3772, 0.2062, 0.3772, 0.2062, 0.2543, 0.08333, 0.2543, 0.08333, 0.5, 0.2062, 0.5, 0.2062, 0.3772, 0.08333, 0.3772, 0.08333, 0.6228, 0.2062, 0.6228, 0.2062, 0.5, 0.08333, 0.5, 0.08333, 0.7457, 0.2062, 0.7457, 0.2062, 0.6228, 0.08333, 0.6228, 0.08333, 0.8685, 0.2062, 0.8685, 0.2062, 0.7457, 0.08333, 0.7457, 0.08333, 0.9914, 0.2062, 0.9914, 0.2062, 0.8685, 0.08333, 0.8685, 0.08333, 1.114, 0.2062, 1.114, 0.2062, 0.9914, 0.08333, 0.9914, 0.7906, 1.513, 0.9594, 1.513, 0.9594, 1.344, 0.7906, 1.344, 0.7906, -0.3438, 0.9594, -0.3438, 0.9594, -0.5126, 0.7906, -0.5126, 0.7906, -0.1751, 0.9594, -0.1751, 0.9594, -0.3438, 0.7906, -0.3438, 0.7906, -0.006303, 0.9594, -0.006303, 0.9594, -0.1751, 0.7906, -0.1751, 0.7906, 0.1625, 0.9594, 0.1625, 0.9594, -0.006303, 0.7906, -0.006303, 0.7906, 0.3312, 0.9594, 0.3312, 0.9594, 0.1625, 0.7906, 0.1625, 0.7906, 0.5, 0.9594, 0.5, 0.9594, 0.3312, 0.7906, 0.3312, 0.7906, 0.6688, 0.9594, 0.6688, 0.9594, 0.5, 0.7906, 0.5, 0.7906, 0.8375, 0.9594, 0.8375, 0.9594, 0.6688, 0.7906, 0.6688, 0.7906, 1.006, 0.9594, 1.006, 0.9594, 0.8375, 0.7906, 0.8375, 0.7906, 1.175, 0.9594, 1.175, 0.9594, 1.006, 0.7906, 1.006, 0.7906, 1.344, 0.9594, 1.344, 0.9594, 1.175, 0.7906, 1.175, 0.9167, 0.1667, 0.9167, 0.08333, 0.9167, 0.08333, 0.9167, 0.1667, 0.8333, 0.1667, 0.8333, 0.25, 0.8333, 0.25, 0.8333, 0.1667, 0.8333, 0.8333, 0.8333, 0.9167, 0.8333, 0.9167, 0.8333, 0.8333, 0.9167, 0.5, 0.9167, 0.4167, 0.9167, 0.4167, 0.9167, 0.5, 0.8333, 0.9167, 0.8333, 1.0, 0.8333, 1.0, 0.8333, 0.9167, 0.8333, 0.5, 0.8333, 0.5833, 0.8333, 0.5833, 0.8333, 0.5, 0.9167, 0.8333, 0.9167, 0.75, 0.9167, 0.75, 0.9167, 0.8333, 0.9167, 0.25, 0.9167, 0.1667, 0.9167, 0.1667, 0.9167, 0.25, 0.9167, 0.9167, 0.9167, 0.8333, 0.9167, 0.8333, 0.9167, 0.9167, 0.8333, 0.25, 0.8333, 0.3333, 0.8333, 0.3333, 0.8333, 0.25, 0.9167, 1.0, 0.9167, 0.9167, 0.9167, 0.9167, 0.9167, 1.0, 0.9167, 0.5833, 0.9167, 0.5, 0.9167, 0.5, 0.9167, 0.5833])
me_beziercurve_007.materials.append(mat_principal_material)
me_beziercurve_007.materials.append(mat_secondary_material)
me_beziercurve_007.use_remesh_fix_poles = True
me_beziercurve_007.use_remesh_preserve_attributes = False
me_beziercurve_007.update()

# ---- objects
ob_tuber_a_plataforma_est_tica_corta_1 = bpy.data.objects.new('Tubería plataforma estática corta 1', me_beziercurve_007)

# ---- transforms, parenting, visibility, modifiers, constraints
ob_tuber_a_plataforma_est_tica_corta_1.location = (0.0, 0.0, 0.0)
_m = ob_tuber_a_plataforma_est_tica_corta_1.modifiers.new('Auto Smooth', 'NODES')
_m.node_group = ng_auto_smooth
_gi = [s.identifier for s in ng_auto_smooth.interface.items_tree if s.item_type == 'SOCKET' and s.in_out == 'INPUT']
_m[_gi[1]] = 1.309  # Angle

# ---- collection membership
col_collection.objects.link(ob_tuber_a_plataforma_est_tica_corta_1)

# ---- scene / render settings (as saved in the file)
scene.frame_start = 1; scene.frame_end = 250; scene.frame_set(1)
scene.render.engine = 'BLENDER_EEVEE_NEXT'
scene.cycles.sampling_pattern = 'TABULATED_SOBOL'
scene.cycles.use_light_tree = False
scene.view_settings.view_transform = 'Filmic'
bpy.context.view_layer.update()

# ---- added for rendering (the .blend has no active camera and no usable light): camera, sun
cam_auto = bpy.data.cameras.new('AutoCamera')
cam_auto.lens = 50.0
cam_auto.sensor_width = 36.0
cam_auto.clip_end = 1000.0
ob_auto_camera = bpy.data.objects.new('AutoCamera', cam_auto)
scene.collection.objects.link(ob_auto_camera)
ob_auto_camera.location = (7.15336, -7.54876, 5.12607)
ob_auto_camera.rotation_euler = (1.09748, -7.21219e-08, 0.694738)
scene.camera = ob_auto_camera
light_auto_sun = bpy.data.lights.new('AutoSun', 'SUN')
light_auto_sun.energy = 3.0
light_auto_sun.angle = 0.0523599
ob_auto_sun = bpy.data.objects.new('AutoSun', light_auto_sun)
scene.collection.objects.link(ob_auto_sun)
ob_auto_sun.rotation_euler = (0.872665, 0.174533, 0.523599)
bpy.context.view_layer.update()
